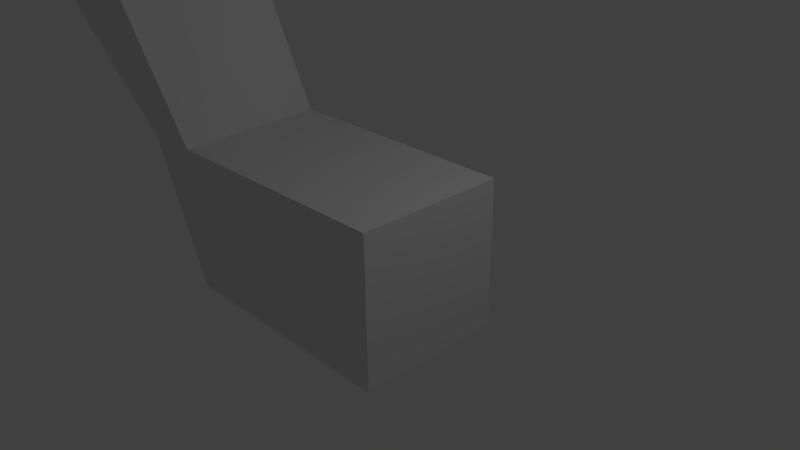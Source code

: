 # Source: tube.blend  (saved by Blender 2.69.0; exported with 4.5.12 LTS)
import bpy
from mathutils import Matrix  # noqa: F401  (used for matrix-valued properties, if any)

bpy.ops.wm.read_factory_settings(use_empty=True)
scene = bpy.context.scene
scene.name = 'Scene'

# ---- collections
col_collection_1 = bpy.data.collections.new('Collection 1'); scene.collection.children.link(col_collection_1)

# ---- materials (node trees are filled in below, after node groups)
mat_material = bpy.data.materials.new('Material')
mat_material.alpha_threshold = 0.0
mat_material.use_transparent_shadow = False
mat_material.roughness = 0.5
mat_material.line_color = (0.0, 0.0, 0.0, 1.0)

# ---- material node trees

# ---- world
world_world = bpy.data.worlds.new('World'); scene.world = world_world
world_world.color = (0.05088, 0.05088, 0.05088)
world_world.use_sun_shadow = False
world_world.sun_shadow_jitter_overblur = 0.0
world_world.cycles.sampling_method = 'MANUAL'
world_world.cycles.sample_map_resolution = 256

# ---- cameras
cam_camera = bpy.data.cameras.new('Camera')
cam_camera.clip_end = 100.0
cam_camera.lens = 35.0
cam_camera.sensor_width = 32.0
cam_camera.sensor_height = 18.0
cam_camera.ortho_scale = 7.314
cam_camera.dof.focus_distance = 0.0
cam_camera.dof.aperture_fstop = 128.0

# ---- lights
light_lamp = bpy.data.lights.new('Lamp', 'POINT')
light_lamp.transmission_factor = 0.0
light_lamp.cutoff_distance = 30.0
light_lamp.energy = 100.0
light_lamp.shadow_buffer_clip_start = 1.001
light_lamp.shadow_soft_size = 0.1
light_lamp.shadow_maximum_resolution = 0.006
light_lamp.use_absolute_resolution = True
light_lamp.cycles.use_multiple_importance_sampling = False

# ---- meshes
me_cube = bpy.data.meshes.new('Cube')
me_cube.from_pydata([(1.0, 1.0, -1.0), (1.0, -1.0, -1.0), (-2.358, -0.9798, -1.02), (-2.376, 1.02, -0.9798), (1.0, 1.0, 1.0), (1.0, -1.0, 1.0), (-2.362, -1.02, 0.9798), (-2.38, 0.9798, 1.02), (-3.399, -0.8803, 0.8447), (-3.281, 1.093, 1.151), (-3.279, -1.194, 2.816), (-3.161, 0.7791, 3.123), (-5.024, -1.63, 3.948), (-5.143, 0.3608, 3.803), (-3.255, -1.133, 6.009), (-3.374, 0.8583, 5.864)], [], [(0, 1, 2, 3), (4, 7, 6, 5), (0, 4, 5, 1), (1, 5, 6, 2), (6, 7, 11, 10), (4, 0, 3, 7), (10, 11, 15, 14), (7, 3, 9, 11), (2, 6, 10, 8), (3, 2, 8, 9), (12, 14, 15, 13), (11, 9, 13, 15), (8, 10, 14, 12), (9, 8, 12, 13)])
_uv = me_cube.uv_layers.new(name='UVMap')
_uv.uv.foreach_set('vector', [0.6623, 0.0, 0.8251, 0.01689, 0.8199, 0.1469, 0.6568, 0.1336, 0.7944, 0.6117, 0.7944, 0.8885, 0.6307, 0.888, 0.6307, 0.6126, 0.3167, 0.6576, 0.4788, 0.6572, 0.4788, 0.8209, 0.3167, 0.8214, 0.2107, 0.0, 0.3167, 0.1246, 0.1058, 0.3014, 0.0, 0.1765, 0.8363, 0.0007681, 1.0, 0.0, 0.9874, 0.18, 0.8251, 0.1607, 0.6307, 0.5356, 0.5212, 0.6572, 0.3167, 0.4713, 0.4259, 0.3493, 0.8251, 0.1607, 0.9874, 0.18, 1.0, 0.4044, 0.8375, 0.4189, 0.4259, 0.3493, 0.3167, 0.4713, 0.3781, 0.2925, 0.4937, 0.178, 0.0, 0.1765, 0.1058, 0.3014, 0.146, 0.4652, 0.0338, 0.3473, 0.6568, 0.1336, 0.8199, 0.1469, 0.7938, 0.32, 0.6307, 0.3206, 0.6307, 0.8541, 0.4835, 0.8204, 0.4835, 0.6572, 0.6307, 0.6909, 0.4937, 0.178, 0.3781, 0.2925, 0.4109, 0.02653, 0.6307, 0.0, 0.0338, 0.3473, 0.146, 0.4652, 0.3167, 0.6625, 0.09744, 0.6302, 0.6307, 0.3206, 0.7938, 0.32, 0.8251, 0.6117, 0.6642, 0.5891])
me_cube.materials.append(mat_material)
me_cube.use_remesh_preserve_volume = False
me_cube.use_remesh_preserve_attributes = False
me_cube.use_mirror_vertex_groups = False
me_cube.update()

# ---- objects
ob_cube = bpy.data.objects.new('Cube', me_cube)
ob_lamp = bpy.data.objects.new('Lamp', light_lamp)
ob_camera = bpy.data.objects.new('Camera', cam_camera)

# ---- transforms, parenting, visibility, modifiers, constraints
ob_cube.location = (0.0, 0.0, 0.0)
ob_cube.scale = (1.065, 1.065, 1.065)
ob_cube.lock_rotations_4d = False
ob_cube.empty_display_type = 'ARROWS'
ob_cube.lineart.crease_threshold = 0.0
ob_lamp.location = (4.076, 1.005, 5.904)
ob_lamp.rotation_euler = (0.6503, 0.05522, 1.866)
ob_lamp.lock_rotations_4d = False
ob_lamp.empty_display_type = 'ARROWS'
ob_lamp.color = (0.0, 0.0, 0.0, 0.0)
ob_lamp.lineart.crease_threshold = 0.0
ob_camera.location = (7.481, -6.508, 5.344)
ob_camera.rotation_euler = (1.109, 0.01082, 0.8149)
ob_camera.lock_rotations_4d = False
ob_camera.empty_display_type = 'ARROWS'
ob_camera.color = (0.0, 0.0, 0.0, 0.0)
ob_camera.display_type = 'WIRE'
ob_camera.lineart.crease_threshold = 0.0

# ---- collection membership
col_collection_1.objects.link(ob_cube)
col_collection_1.objects.link(ob_lamp)
col_collection_1.objects.link(ob_camera)

# ---- scene / render settings (as saved in the file)
scene.camera = ob_camera
scene.frame_start = 1; scene.frame_end = 250; scene.frame_set(1)
scene.render.engine = 'BLENDER_EEVEE_NEXT'
scene.render.image_settings.compression = 90
scene.render.resolution_percentage = 50
scene.render.dither_intensity = 0.0
scene.cycles.use_denoising = False
scene.cycles.samples = 10
scene.cycles.sampling_pattern = 'TABULATED_SOBOL'
scene.cycles.light_sampling_threshold = 0.0
scene.cycles.use_adaptive_sampling = False
scene.cycles.use_light_tree = False
scene.cycles.blur_glossy = 0.0
scene.cycles.volume_bounces = 1
scene.cycles.pixel_filter_type = 'GAUSSIAN'
scene.cycles.sample_clamp_indirect = 0.0
scene.view_settings.view_transform = 'Standard'
bpy.context.view_layer.update()
